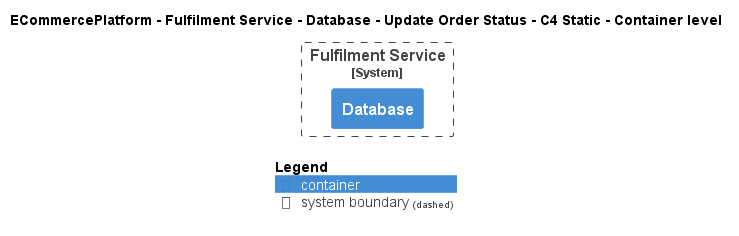

The diagram above was rendered by PlantUML. Its source (embedded in the PNG):
@startuml
!pragma layout smetana
!include ..\..\..\..\..\..\..\.c4s\C4_Container.puml

AddElementTag("c4interflow:lifecycle:new", $bgColor=green, $fontColor=#ffffff, $borderColor=green, $shadowing="False")
AddElementTag("c4interflow:lifecycle:changed", $bgColor=orange, $fontColor=#ffffff, $borderColor=orange, $shadowing="False")
AddElementTag("c4interflow:lifecycle:removed", $bgColor=red, $fontColor=#ffffff, $borderColor=red, $shadowing="False")

AddRelTag("c4interflow:lifecycle:new", $textColor=green, $lineColor=green)
AddRelTag("c4interflow:lifecycle:changed", $textColor=orange, $lineColor=orange)
AddRelTag("c4interflow:lifecycle:removed", $textColor=red, $lineColor=red)

SHOW_PERSON_PORTRAIT()
LAYOUT_TOP_DOWN()

skinparam linetype polyline

title ECommercePlatform - Fulfilment Service - Database - Update Order Status - C4 Static - Container level


System_Boundary(ECommercePlatform.SoftwareSystems.FulfilmentService, "Fulfilment Service") {
    Container(ECommercePlatform.SoftwareSystems.FulfilmentService.Containers.Database, "Database", "", "")
}



SHOW_LEGEND()
@enduml